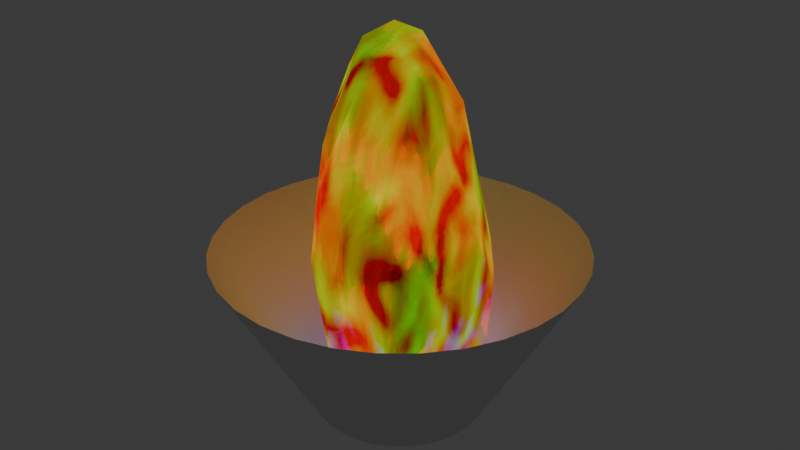 # Source: rock.blend  (saved by Blender 4.0.36; exported with 4.5.12 LTS)
import bpy
from mathutils import Matrix  # noqa: F401  (used for matrix-valued properties, if any)

bpy.ops.wm.read_factory_settings(use_empty=True)
scene = bpy.context.scene
scene.name = 'Scene'

# ---- collections
col_collection = bpy.data.collections.new('Collection'); scene.collection.children.link(col_collection)

# ---- images (referenced by path relative to the original .blend; pixels are not part of the script)
import os
ASSET_DIR = os.environ.get("B2B_ASSET_DIR", "")  # directory of the original .blend (textures are referenced by path, not embedded)
HERE = os.path.dirname(os.path.abspath(__file__))  # packed textures are extracted next to this script under _unpacked/

def load_image(name, relpath, width, height, colorspace="sRGB"):
    """Load a texture the original file referenced (path relative to the .blend, or extracted next to this script)."""
    p = next((c for c in (os.path.join(HERE, relpath), os.path.join(ASSET_DIR, relpath)) if relpath and os.path.exists(c)), "")
    if p:
        img = bpy.data.images.load(p, check_existing=True)
        img.name = name
    else:  # same state as the original file: an image datablock whose file is absent (Cycles renders it pink)
        img = bpy.data.images.new(name, width, height)
        img.source = "FILE"
        img.filepath = "//" + (relpath or name)
    img.colorspace_settings.name = colorspace
    return img
img_tex_fx_rock_uv = load_image('Tex_fx_rock_uv', 'Tex_fx_rock_uv.png', 1024, 1024, 'sRGB')

# ---- materials (node trees are filled in below, after node groups)
mat_material_001 = bpy.data.materials.new('Material.001')

# ---- material node trees
mat_material_001.use_nodes = True; mat_material_001.node_tree.nodes.clear()
_N = mat_material_001.node_tree.nodes; _L = mat_material_001.node_tree.links
n0 = _N.new('ShaderNodeMapping'); n0.name = 'Mapping.003'; n0.location = (-627, 232)
n1 = _N.new('ShaderNodeTexCoord'); n1.name = 'Texture Coordinate.003'; n1.location = (-789, 235)
n2 = _N.new('ShaderNodeTexNoise'); n2.name = 'Noise Texture.001'; n2.location = (-459, 235)
n2.inputs[2].default_value = 6.7
n2.inputs[3].default_value = 2.8
n2.inputs[4].default_value = 0.925
n2.inputs[5].default_value = 3.3
n2.inputs[8].default_value = 0.2
n3 = _N.new('ShaderNodeTexWave'); n3.name = 'Wave Texture'; n3.location = (-463, 585)
n4 = _N.new('ShaderNodeMapping'); n4.name = 'Mapping.004'; n4.location = (-630, 591)
n5 = _N.new('ShaderNodeTexCoord'); n5.name = 'Texture Coordinate.004'; n5.location = (-794, 590)
n6 = _N.new('ShaderNodeTexCoord'); n6.name = 'Texture Coordinate'; n6.location = (-805, 978)
n7 = _N.new('ShaderNodeMapping'); n7.name = 'Mapping'; n7.location = (-627, 975)
n7.width = 228
n7.inputs[3].default_value = (1.0, 1.0, 0.7)
n8 = _N.new('ShaderNodeTexVoronoi'); n8.name = 'Voronoi Texture'; n8.location = (-140, 868)
n8.feature = 'SMOOTH_F1'
n8.inputs[2].default_value = 5.2
n8.inputs[3].default_value = 0.3
n8.inputs[4].default_value = 0.5667
n8.inputs[5].default_value = 1.6
n9 = _N.new('ShaderNodeMix'); n9.name = 'Mix'; n9.location = (154, 615)
n9.data_type = 'RGBA'
n9.blend_type = 'MULTIPLY'
n9.inputs[0].default_value = 0.3
n10 = _N.new('ShaderNodeMix'); n10.name = 'Mix.001'; n10.location = (1142, 615)
n10.data_type = 'RGBA'
n10.blend_type = 'ADD'
n10.inputs[0].default_value = 1.0
n11 = _N.new('ShaderNodeTexNoise'); n11.name = 'Noise Texture.002'; n11.location = (-152, 431)
n11.inputs[2].default_value = 26.4
n11.inputs[3].default_value = 0.0
n11.inputs[4].default_value = 0.4417
n11.inputs[5].default_value = 5.4
n11.inputs[8].default_value = -1.9
n12 = _N.new('ShaderNodeTexCoord'); n12.name = 'Texture Coordinate.005'; n12.location = (11, 258)
n13 = _N.new('ShaderNodeMapping'); n13.name = 'Mapping.005'; n13.location = (187, 262)
n14 = _N.new('ShaderNodeTexNoise'); n14.name = 'Noise Texture.004'; n14.location = (365, 252)
n14.inputs[2].default_value = 4.6
n14.inputs[3].default_value = 1.1
n14.inputs[4].default_value = 0.08333
n14.inputs[5].default_value = 5.6
n14.inputs[8].default_value = -1.3
n15 = _N.new('ShaderNodeMix'); n15.name = 'Mix.002'; n15.location = (1304, 229)
n15.data_type = 'RGBA'
n15.blend_type = 'SUBTRACT'
n15.inputs[0].default_value = 1.0
n16 = _N.new('ShaderNodeMapping'); n16.name = 'Mapping.006'; n16.location = (890, 11)
n16.inputs[1].default_value = (1.0, 0.0, 0.0)
n16.inputs[2].default_value = (0.0, -1.571, 0.0)
n17 = _N.new('ShaderNodeTexCoord'); n17.name = 'Texture Coordinate.006'; n17.location = (705, -36)
n18 = _N.new('ShaderNodeTexNoise'); n18.name = 'Noise Texture'; n18.location = (1074, -60)
n18.inputs[2].default_value = 7.2
n18.inputs[3].default_value = 0.3
n18.inputs[4].default_value = 0.1417
n18.inputs[5].default_value = 1.2
n18.inputs[8].default_value = 1.4
n19 = _N.new('ShaderNodeOutputMaterial'); n19.name = 'Material Output'; n19.location = (2326, 477)
n20 = _N.new('ShaderNodeEmission'); n20.name = 'Emission'; n20.location = (2143, 467)
n21 = _N.new('ShaderNodeValToRGB'); n21.name = 'Color Ramp'; n21.location = (363, 772)
while len(n21.color_ramp.elements) > 1: n21.color_ramp.elements.remove(n21.color_ramp.elements[-1])
n21.color_ramp.elements[0].position = 0.0; n21.color_ramp.elements[0].color = (0.0, 0.0, 0.0, 1.0)
_e = n21.color_ramp.elements.new(1.0); _e.color = (1.0, 0.0, 0.0, 1.0)
n22 = _N.new('ShaderNodeValToRGB'); n22.name = 'Color Ramp.001'; n22.location = (552, 386)
while len(n22.color_ramp.elements) > 1: n22.color_ramp.elements.remove(n22.color_ramp.elements[-1])
n22.color_ramp.elements[0].position = 0.3591; n22.color_ramp.elements[0].color = (0.0, 0.0, 0.0, 1.0)
_e = n22.color_ramp.elements.new(1.0); _e.color = (0.0, 1.0, 0.0, 1.0)
n23 = _N.new('ShaderNodeTexGradient'); n23.name = 'Gradient Texture'; n23.location = (1075, 79)
n23.gradient_type = 'QUADRATIC'
n24 = _N.new('ShaderNodeMix'); n24.name = 'Mix.003'; n24.location = (1838, 546)
n24.data_type = 'RGBA'
n24.blend_type = 'ADD'
n24.inputs[0].default_value = 1.0
n25 = _N.new('ShaderNodeValToRGB'); n25.name = 'Color Ramp.002'; n25.location = (1481, 378)
while len(n25.color_ramp.elements) > 1: n25.color_ramp.elements.remove(n25.color_ramp.elements[-1])
n25.color_ramp.elements[0].position = 0.0; n25.color_ramp.elements[0].color = (0.0, 0.0, 0.0, 1.0)
_e = n25.color_ramp.elements.new(1.0); _e.color = (0.0, 0.0, 1.0, 1.0)
n26 = _N.new('ShaderNodeTexImage'); n26.name = 'Image Texture'; n26.location = (1864, 201)
n26.image = img_tex_fx_rock_uv
_L.new(n20.outputs[0], n19.inputs[0])
_L.new(n7.outputs[0], n8.inputs[0])
_L.new(n0.outputs[0], n2.inputs[0])
_L.new(n9.outputs[2], n21.inputs[0])
_L.new(n2.outputs[1], n8.inputs[8])
_L.new(n4.outputs[0], n3.inputs[0])
_L.new(n3.outputs[0], n8.inputs[6])
_L.new(n8.outputs[1], n9.inputs[6])
_L.new(n11.outputs[1], n9.inputs[7])
_L.new(n14.outputs[1], n22.inputs[0])
_L.new(n16.outputs[0], n23.inputs[0])
_L.new(n17.outputs[0], n16.inputs[0])
_L.new(n12.outputs[0], n13.inputs[0])
_L.new(n18.outputs[1], n15.inputs[7])
_L.new(n23.outputs[0], n15.inputs[6])
_L.new(n15.outputs[2], n25.inputs[0])
_L.new(n10.outputs[2], n24.inputs[6])
_L.new(n6.outputs[0], n7.inputs[0])
_L.new(n5.outputs[0], n4.inputs[0])
_L.new(n1.outputs[0], n0.inputs[0])
_L.new(n21.outputs[0], n10.inputs[6])
_L.new(n22.outputs[0], n10.inputs[7])
_L.new(n13.outputs[0], n14.inputs[0])
_L.new(n25.outputs[0], n24.inputs[7])
_L.new(n24.outputs[2], n20.inputs[0])
n19.is_active_output = True

# ---- world
world_world = bpy.data.worlds.new('World'); scene.world = world_world
world_world.use_nodes = True; world_world.node_tree.nodes.clear()
_N = world_world.node_tree.nodes; _L = world_world.node_tree.links
n0 = _N.new('ShaderNodeOutputWorld'); n0.name = 'World Output'; n0.location = (300, 300)
n1 = _N.new('ShaderNodeBackground'); n1.name = 'Background'; n1.location = (10, 300)
n1.inputs[0].default_value = (0.05088, 0.05088, 0.05088, 1.0)
_L.new(n1.outputs[0], n0.inputs[0])
n0.is_active_output = True
world_world.color = (0.05088, 0.05088, 0.05088)
world_world.use_sun_shadow = False
world_world.sun_shadow_jitter_overblur = 0.0

# ---- meshes
me_icosphere = bpy.data.meshes.new('Icosphere')
me_icosphere.from_pydata([(-0.2764, 0.8506, 0.3494), (-0.7236, 0.5257, 2.757), (0.2629, -0.809, 0.138), (0.0, -1.0, 1.553), (-0.5878, 0.809, 1.553), (-0.4253, 0.309, 3.844), (0.6232, 0.4528, -1.799e-07), (-0.238, 0.7326, -1.799e-07), (0.2915, 0.7208, -1.799e-07), (0.5177, -0.8184, 1.824), (0.147, -0.9206, 2.194), (-0.08063, -0.8231, 2.897), (0.009144, -0.4502, 3.844), (-0.08677, -0.6811, 3.331), (0.5356, 0.816, 1.755), (-0.05828, 0.9685, 1.3), (-0.5557, 0.6289, 2.835), (-0.2612, 0.3624, 3.844), (-0.2469, 0.9198, 1.553), (-0.4689, 0.809, 2.071), (0.382, 0.8759, 1.553), (-0.2774, -0.2015, 3.984), (-0.1977, -0.383, 3.844), (-0.179, 0.13, 4.077), (0.2635, -0.2796, 3.889), (-0.871, 0.4192, 1.553), (-0.6734, 0.5456, 0.3468), (-0.6245, 0.46, -1.799e-07), (-0.05315, -0.8334, 1.087e-06), (-0.1382, -0.9253, 0.9515), (-0.307, -0.9002, 1.553), (-0.6702, -0.07158, -1.799e-07), (0.7011, 0.5396, 0.339), (0.5238, -0.6486, 0.2577), (0.6253, -0.7307, 1.22), (0.8027, -0.4168, 2.352), (0.5059, -0.5476, -1.799e-07), (-0.7826, 0.2816, 2.856), (-0.6406, 0.1526, 3.401), (-0.9108, 0.1851, 2.121), (-0.5287, -0.1245, 3.631), (0.4498, -0.2344, 3.685), (0.0175, 0.312, 3.97), (0.2598, -0.008297, 3.911), (0.4308, 0.009301, 3.693), (0.7445, 0.5934, 1.553), (0.8241, 0.4764, 1.462), (0.8573, 0.1286, 2.162), (0.4976, 0.332, 3.379), (-0.3312, -0.809, 2.671), (-0.3379, -0.7173, 3.043), (-0.9018, -0.1993, 1.409), (-0.4297, -0.8395, 1.833), (-0.9359, -0.08416, 1.693), (-0.5603, -0.3272, 3.247)], [], [(28, 2, 3, 29), (32, 8, 14), (29, 3, 30), (16, 1, 5), (42, 23, 21, 12, 24, 43), (18, 4, 19), (52, 51, 31, 28, 29, 30), (3, 2, 9), (7, 0, 8), (36, 33, 2), (50, 49, 13, 12, 22), (49, 11, 13), (3, 10, 11, 49), (3, 9, 10), (14, 8, 15, 20), (4, 1, 16, 19), (0, 4, 18, 15), (8, 0, 15), (48, 14, 20, 15, 18, 19, 16, 5, 17, 42), (35, 41, 24, 12, 13, 11, 10, 9), (22, 12, 21), (5, 40, 21, 23), (4, 26, 25), (4, 25, 1), (0, 27, 26, 4), (27, 0, 7), (9, 34, 35), (2, 33, 34, 9), (8, 32, 6), (54, 40, 38, 37, 39, 53), (5, 38, 40), (1, 37, 38, 5), (39, 37, 1, 25), (44, 43, 24, 41), (14, 48, 47, 46, 45), (17, 5, 23, 42), (43, 44, 48, 42), (35, 47, 48, 44, 41), (35, 34, 33, 36, 6, 32, 46, 47), (32, 14, 45, 46), (49, 50, 54, 53, 51, 52), (40, 54, 50, 22, 21), (30, 3, 49, 52), (53, 39, 25, 26, 27, 31, 51), (2, 28, 36)])
_uv = me_icosphere.uv_layers.new(name='UVMap')
_uv.uv.foreach_set('vector', [0.9661, 0.8776, 0.9222, 0.9342, 0.6421, 0.8521, 0.7621, 0.8401, 0.8917, 0.2449, 0.9804, 0.3213, 0.6289, 0.3213, 0.7621, 0.8401, 0.6421, 0.8521, 0.6511, 0.8002, 0.4617, 0.5035, 0.4769, 0.5335, 0.2788, 0.5378, 0.0002437, 0.7066, 0.0484, 0.6599, 0.1362, 0.6495, 0.1954, 0.721, 0.1436, 0.7711, 0.07674, 0.7643, 0.6772, 0.44, 0.679, 0.4933, 0.592, 0.4783, 0.6052, 0.7733, 0.6962, 0.6626, 1.0, 0.6596, 0.9661, 0.8776, 0.7621, 0.8401, 0.6511, 0.8002, 0.6421, 0.8521, 0.9222, 0.9342, 0.5731, 0.9347, 0.9841, 0.4372, 0.9017, 0.4405, 0.9804, 0.3213, 0.955, 0.9997, 0.8942, 0.9892, 0.9222, 0.9342, 0.3895, 0.7363, 0.4544, 0.7619, 0.3174, 0.7559, 0.1954, 0.721, 0.2137, 0.677, 0.4544, 0.7619, 0.3998, 0.7895, 0.3174, 0.7559, 0.6421, 0.8521, 0.5196, 0.8559, 0.3998, 0.7895, 0.4544, 0.7619, 0.6421, 0.8521, 0.5731, 0.9347, 0.5196, 0.8559, 0.6289, 0.3213, 0.9804, 0.3213, 0.7197, 0.4098, 0.6687, 0.3449, 0.679, 0.4933, 0.4769, 0.5335, 0.4617, 0.5035, 0.592, 0.4783, 0.9017, 0.4405, 0.679, 0.4933, 0.6772, 0.44, 0.7197, 0.4098, 0.9804, 0.3213, 0.9017, 0.4405, 0.7197, 0.4098, 0.3148, 0.3531, 0.6289, 0.3213, 0.6687, 0.3449, 0.7197, 0.4098, 0.6772, 0.44, 0.592, 0.4783, 0.4617, 0.5035, 0.2788, 0.5378, 0.2679, 0.5106, 0.2149, 0.4725, 0.435, 1.0, 0.1621, 0.8304, 0.1436, 0.7711, 0.1954, 0.721, 0.3174, 0.7559, 0.3998, 0.7895, 0.5196, 0.8559, 0.5731, 0.9347, 0.1897, 0.6735, 0.1954, 0.721, 0.1362, 0.6495, 0.2788, 0.5378, 0.3018, 0.6156, 0.1978, 0.6198, 0.1974, 0.5355, 0.679, 0.4933, 0.9061, 0.5337, 0.677, 0.566, 0.679, 0.4933, 0.677, 0.566, 0.4769, 0.5335, 0.9017, 0.4405, 0.9906, 0.5394, 0.9061, 0.5337, 0.679, 0.4933, 0.9906, 0.5394, 0.9017, 0.4405, 0.9841, 0.4372, 0.5731, 0.9347, 0.6899, 0.9761, 0.435, 1.0, 0.9222, 0.9342, 0.8942, 0.9892, 0.6899, 0.9761, 0.5731, 0.9347, 0.9804, 0.3213, 0.8917, 0.2449, 0.9684, 0.2336, 0.3692, 0.66, 0.3018, 0.6156, 0.3575, 0.5776, 0.4576, 0.5704, 0.5794, 0.5957, 0.6479, 0.6415, 0.2788, 0.5378, 0.3575, 0.5776, 0.3018, 0.6156, 0.4769, 0.5335, 0.4576, 0.5704, 0.3575, 0.5776, 0.2788, 0.5378, 0.5794, 0.5957, 0.4576, 0.5704, 0.4769, 0.5335, 0.677, 0.566, 0.2202, 0.3502, 0.1758, 0.3917, 0.1295, 0.3498, 0.1821, 0.3118, 0.6289, 0.3213, 0.3148, 0.3531, 0.5182, 0.2146, 0.67, 0.2412, 0.6566, 0.2678, 0.2679, 0.5106, 0.2788, 0.5378, 0.1974, 0.5355, 0.2149, 0.4725, 0.1758, 0.3917, 0.2202, 0.3502, 0.3148, 0.3531, 0.2149, 0.4725, 0.4325, 0.1273, 0.5182, 0.2146, 0.3148, 0.3531, 0.2202, 0.3502, 0.1821, 0.3118, 0.4325, 0.1273, 0.6792, -5.961e-08, 0.9119, 0.006833, 0.9727, 0.02785, 0.9684, 0.2336, 0.8917, 0.2449, 0.67, 0.2412, 0.5182, 0.2146, 0.8917, 0.2449, 0.6289, 0.3213, 0.6566, 0.2678, 0.67, 0.2412, 0.4544, 0.7619, 0.3895, 0.7363, 0.3692, 0.66, 0.6479, 0.6415, 0.6962, 0.6626, 0.6052, 0.7733, 0.3018, 0.6156, 0.3692, 0.66, 0.3895, 0.7363, 0.2137, 0.677, 0.1978, 0.6198, 0.6511, 0.8002, 0.6421, 0.8521, 0.4544, 0.7619, 0.6052, 0.7733, 0.6479, 0.6415, 0.5794, 0.5957, 0.677, 0.566, 0.9061, 0.5337, 0.9906, 0.5394, 1.0, 0.6596, 0.6962, 0.6626, 0.9222, 0.9342, 0.9661, 0.8776, 0.955, 0.9997])
me_icosphere.materials.append(mat_material_001)
me_icosphere.update()
me_cone = bpy.data.meshes.new('Cone')
me_cone.from_pydata([(0.0, -1.935, 1.794), (0.3775, -1.898, 1.794), (0.7405, -1.788, 1.794), (1.075, -1.609, 1.794), (1.368, -1.368, 1.794), (1.609, -1.075, 1.794), (1.788, -0.7405, 1.794), (1.898, -0.3775, 1.794), (1.935, -6.88e-08, 1.794), (1.898, 0.3775, 1.794), (1.788, 0.7405, 1.794), (1.609, 1.075, 1.794), (1.368, 1.368, 1.794), (1.075, 1.609, 1.794), (0.7405, 1.788, 1.794), (0.3775, 1.898, 1.794), (0.0, 1.935, 1.794), (-0.3775, 1.898, 1.794), (-0.7405, 1.788, 1.794), (-1.075, 1.609, 1.794), (-1.368, 1.368, 1.794), (-1.609, 1.075, 1.794), (-1.788, 0.7405, 1.794), (-1.898, 0.3775, 1.794), (-1.935, -6.88e-08, 1.794), (-1.898, -0.3775, 1.794), (-1.788, -0.7405, 1.794), (-1.609, -1.075, 1.794), (-1.368, -1.368, 1.794), (-1.075, -1.609, 1.794), (-0.7405, -1.788, 1.794), (-0.3775, -1.898, 1.794), (3.043e-10, -0.9166, 2.428e-07), (0.1788, -0.899, 5.674e-08), (0.3508, -0.8468, 6.13e-08), (0.5092, -0.7621, 6.871e-08), (0.6481, -0.6481, 7.868e-08), (0.7621, -0.5092, 9.082e-08), (0.8468, -0.3508, 1.047e-07), (0.899, -0.1788, 1.197e-07), (0.9166, 6.874e-08, -5.228e-08), (0.899, 0.1788, -3.665e-08), (0.8468, 0.3508, -2.162e-08), (0.7621, 0.5092, -7.761e-09), (0.6481, 0.6481, 4.382e-09), (0.5092, 0.7621, 1.435e-08), (0.3508, 0.8468, 2.175e-08), (0.1788, 0.899, 2.631e-08), (3.043e-10, 0.9166, 2.785e-08), (-0.1788, 0.899, 2.631e-08), (-0.3508, 0.8468, 2.175e-08), (-0.5092, 0.7621, 1.435e-08), (-0.6481, 0.6481, 4.382e-09), (-0.7621, 0.5092, -7.761e-09), (-0.8468, 0.3508, -2.162e-08), (-0.899, 0.1788, -3.665e-08), (-0.9166, 6.874e-08, -5.228e-08), (-0.899, -0.1788, 1.197e-07), (-0.8468, -0.3508, 1.047e-07), (-0.7621, -0.5092, 9.082e-08), (-0.6481, -0.6481, 7.868e-08), (-0.5092, -0.7621, 6.871e-08), (-0.3508, -0.8468, 6.13e-08), (-0.1788, -0.899, 5.674e-08)], [], [(30, 62, 63, 31), (29, 61, 62, 30), (28, 60, 61, 29), (27, 59, 60, 28), (26, 58, 59, 27), (25, 57, 58, 26), (24, 56, 57, 25), (23, 55, 56, 24), (22, 54, 55, 23), (21, 53, 54, 22), (20, 52, 53, 21), (19, 51, 52, 20), (18, 50, 51, 19), (17, 49, 50, 18), (16, 48, 49, 17), (15, 47, 48, 16), (14, 46, 47, 15), (13, 45, 46, 14), (12, 44, 45, 13), (11, 43, 44, 12), (10, 42, 43, 11), (9, 41, 42, 10), (8, 40, 41, 9), (7, 39, 40, 8), (6, 38, 39, 7), (5, 37, 38, 6), (4, 36, 37, 5), (3, 35, 36, 4), (2, 34, 35, 3), (1, 33, 34, 2), (0, 32, 33, 1), (31, 63, 32, 0)])
_uv = me_cone.uv_layers.new(name='UVMap')
_uv.uv.foreach_set('vector', [0.7071, 1.0, 0.5518, 0.6249, 0.5249, 0.6249, 0.5995, 1.0, 0.8341, 1.0, 0.5835, 0.6249, 0.5518, 0.6249, 0.7071, 1.0, 1.0, 1.0, 0.6249, 0.6249, 0.5835, 0.6249, 0.8341, 1.0, 1.0, 0.8341, 0.6249, 0.5835, 0.6249, 0.6249, 1.0, 1.0, 1.0, 0.7071, 0.6249, 0.5518, 0.6249, 0.5835, 1.0, 0.8341, 1.0, 0.5995, 0.6249, 0.5249, 0.6249, 0.5518, 1.0, 0.7071, 1.0, 0.5, 0.6249, 0.5, 0.6249, 0.5249, 1.0, 0.5995, 1.0, 0.4005, 0.6249, 0.4751, 0.6249, 0.5, 1.0, 0.5, 1.0, 0.2929, 0.6249, 0.4482, 0.6249, 0.4751, 1.0, 0.4005, 1.0, 0.1659, 0.6249, 0.4165, 0.6249, 0.4482, 1.0, 0.2929, 1.0, 0.0, 0.6249, 0.3751, 0.6249, 0.4165, 1.0, 0.1659, 0.8341, 0.0, 0.5835, 0.3751, 0.6249, 0.3751, 1.0, 0.0, 0.7071, -2.98e-08, 0.5518, 0.3751, 0.5835, 0.3751, 0.8341, 0.0, 0.5995, 2.98e-08, 0.5249, 0.3751, 0.5518, 0.3751, 0.7071, -2.98e-08, 0.5, 0.0, 0.5, 0.3751, 0.5249, 0.3751, 0.5995, 2.98e-08, 0.4005, 2.98e-08, 0.4751, 0.3751, 0.5, 0.3751, 0.5, 0.0, 0.2929, 2.98e-08, 0.4482, 0.3751, 0.4751, 0.3751, 0.4005, 2.98e-08, 0.1659, 5.96e-08, 0.4165, 0.3751, 0.4482, 0.3751, 0.2929, 2.98e-08, 2.98e-08, 2.98e-08, 0.3751, 0.3751, 0.4165, 0.3751, 0.1659, 5.96e-08, -2.98e-08, 0.1659, 0.3751, 0.4165, 0.3751, 0.3751, 2.98e-08, 2.98e-08, 2.98e-08, 0.2929, 0.3751, 0.4482, 0.3751, 0.4165, -2.98e-08, 0.1659, 2.98e-08, 0.4005, 0.3751, 0.4751, 0.3751, 0.4482, 2.98e-08, 0.2929, 0.0, 0.5, 0.3751, 0.5, 0.3751, 0.4751, 2.98e-08, 0.4005, 0.0, 0.5995, 0.3751, 0.5249, 0.3751, 0.5, 0.0, 0.5, -2.98e-08, 0.7071, 0.3751, 0.5518, 0.3751, 0.5249, 0.0, 0.5995, 0.0, 0.8341, 0.3751, 0.5835, 0.3751, 0.5518, -2.98e-08, 0.7071, 0.0, 1.0, 0.3751, 0.6249, 0.3751, 0.5835, 0.0, 0.8341, 0.1659, 1.0, 0.4165, 0.6249, 0.3751, 0.6249, 0.0, 1.0, 0.2929, 1.0, 0.4482, 0.6249, 0.4165, 0.6249, 0.1659, 1.0, 0.4005, 1.0, 0.4751, 0.6249, 0.4482, 0.6249, 0.2929, 1.0, 0.5, 1.0, 0.5, 0.6249, 0.4751, 0.6249, 0.4005, 1.0, 0.5995, 1.0, 0.5249, 0.6249, 0.5, 0.6249, 0.5, 1.0])
me_cone.update()

# ---- objects
ob_rock_01 = bpy.data.objects.new('rock_01', me_icosphere)
ob_cone_02 = bpy.data.objects.new('Cone_02', me_cone)

# ---- transforms, parenting, visibility, modifiers, constraints
ob_rock_01.location = (0.0, 0.0, 0.0)
ob_cone_02.location = (0.0, 0.0, 0.0)

# ---- collection membership
col_collection.objects.link(ob_rock_01)
col_collection.objects.link(ob_cone_02)

# ---- scene / render settings (as saved in the file)
scene.frame_start = 1; scene.frame_end = 250; scene.frame_set(1)
scene.render.engine = 'CYCLES'
scene.cycles.shading_system = True
scene.cycles.sampling_pattern = 'TABULATED_SOBOL'
scene.cycles.bake_type = 'EMIT'
bpy.context.view_layer.update()

# ---- added for rendering (the .blend has no active camera): camera
cam_auto = bpy.data.cameras.new('AutoCamera')
cam_auto.lens = 50.0
cam_auto.sensor_width = 36.0
cam_auto.clip_end = 1000.0
ob_auto_camera = bpy.data.objects.new('AutoCamera', cam_auto)
scene.collection.objects.link(ob_auto_camera)
ob_auto_camera.location = (6.3143, -7.57715, 7.08971)
ob_auto_camera.rotation_euler = (1.09748, -7.21219e-08, 0.694738)
scene.camera = ob_auto_camera
bpy.context.view_layer.update()
